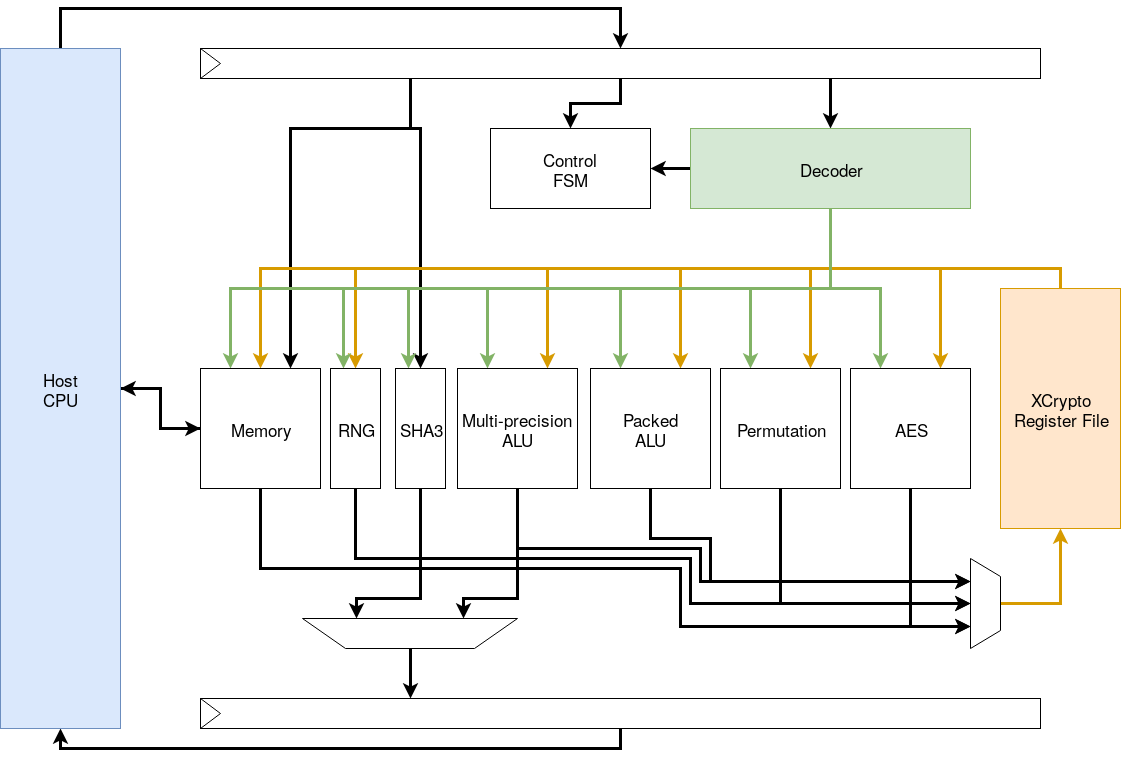

The diagram above was exported from draw.io. Its source (the exported page's mxGraphModel, read from the mxfile embedded in the PNG):
<mxGraphModel dx="1394" dy="817" grid="1" gridSize="10" guides="1" tooltips="1" connect="1" arrows="1" fold="1" page="1" pageScale="1" pageWidth="1169" pageHeight="827" math="0" shadow="0">
  <root>
    <mxCell id="0" />
    <mxCell id="1" parent="0" />
    <mxCell id="ZnvaR9vlXOOCBMWXzWQG-26" style="edgeStyle=orthogonalEdgeStyle;rounded=0;orthogonalLoop=1;jettySize=auto;html=1;exitX=0.75;exitY=1;exitDx=0;exitDy=0;entryX=0.5;entryY=0;entryDx=0;entryDy=0;fontSize=17;strokeWidth=3;" edge="1" parent="1" source="ZnvaR9vlXOOCBMWXzWQG-1" target="ZnvaR9vlXOOCBMWXzWQG-4">
      <mxGeometry relative="1" as="geometry" />
    </mxCell>
    <mxCell id="ZnvaR9vlXOOCBMWXzWQG-27" style="edgeStyle=orthogonalEdgeStyle;rounded=0;orthogonalLoop=1;jettySize=auto;html=1;exitX=0.5;exitY=1;exitDx=0;exitDy=0;fontSize=17;strokeWidth=3;" edge="1" parent="1" source="ZnvaR9vlXOOCBMWXzWQG-1" target="ZnvaR9vlXOOCBMWXzWQG-5">
      <mxGeometry relative="1" as="geometry" />
    </mxCell>
    <mxCell id="ZnvaR9vlXOOCBMWXzWQG-28" style="edgeStyle=orthogonalEdgeStyle;rounded=0;orthogonalLoop=1;jettySize=auto;html=1;exitX=0.25;exitY=1;exitDx=0;exitDy=0;entryX=0.75;entryY=0;entryDx=0;entryDy=0;fontSize=17;strokeWidth=3;" edge="1" parent="1" source="ZnvaR9vlXOOCBMWXzWQG-1" target="ZnvaR9vlXOOCBMWXzWQG-13">
      <mxGeometry relative="1" as="geometry">
        <Array as="points">
          <mxPoint x="450" y="163" />
          <mxPoint x="330" y="163" />
        </Array>
      </mxGeometry>
    </mxCell>
    <mxCell id="ZnvaR9vlXOOCBMWXzWQG-29" style="edgeStyle=orthogonalEdgeStyle;rounded=0;orthogonalLoop=1;jettySize=auto;html=1;exitX=0.25;exitY=1;exitDx=0;exitDy=0;entryX=0.5;entryY=0;entryDx=0;entryDy=0;fontSize=17;strokeWidth=3;" edge="1" parent="1" source="ZnvaR9vlXOOCBMWXzWQG-1" target="ZnvaR9vlXOOCBMWXzWQG-24">
      <mxGeometry relative="1" as="geometry">
        <Array as="points">
          <mxPoint x="450" y="163" />
          <mxPoint x="460" y="163" />
        </Array>
      </mxGeometry>
    </mxCell>
    <mxCell id="ZnvaR9vlXOOCBMWXzWQG-1" value="" style="rounded=0;whiteSpace=wrap;html=1;" vertex="1" parent="1">
      <mxGeometry x="240" y="83" width="840" height="30" as="geometry" />
    </mxCell>
    <mxCell id="ZnvaR9vlXOOCBMWXzWQG-53" style="edgeStyle=orthogonalEdgeStyle;rounded=0;orthogonalLoop=1;jettySize=auto;html=1;exitX=0.5;exitY=1;exitDx=0;exitDy=0;entryX=0.5;entryY=1;entryDx=0;entryDy=0;strokeWidth=3;fontSize=17;" edge="1" parent="1" source="ZnvaR9vlXOOCBMWXzWQG-2" target="ZnvaR9vlXOOCBMWXzWQG-14">
      <mxGeometry relative="1" as="geometry" />
    </mxCell>
    <mxCell id="ZnvaR9vlXOOCBMWXzWQG-2" value="" style="rounded=0;whiteSpace=wrap;html=1;" vertex="1" parent="1">
      <mxGeometry x="240" y="733" width="840" height="30" as="geometry" />
    </mxCell>
    <mxCell id="ZnvaR9vlXOOCBMWXzWQG-30" style="edgeStyle=orthogonalEdgeStyle;rounded=0;orthogonalLoop=1;jettySize=auto;html=1;exitX=0.5;exitY=0;exitDx=0;exitDy=0;entryX=0.5;entryY=0;entryDx=0;entryDy=0;fontSize=17;strokeWidth=3;fillColor=#ffe6cc;strokeColor=#d79b00;" edge="1" parent="1" source="ZnvaR9vlXOOCBMWXzWQG-3" target="ZnvaR9vlXOOCBMWXzWQG-13">
      <mxGeometry relative="1" as="geometry" />
    </mxCell>
    <mxCell id="ZnvaR9vlXOOCBMWXzWQG-31" style="edgeStyle=orthogonalEdgeStyle;rounded=0;orthogonalLoop=1;jettySize=auto;html=1;exitX=0.5;exitY=0;exitDx=0;exitDy=0;entryX=0.5;entryY=0;entryDx=0;entryDy=0;fontSize=17;strokeWidth=3;fillColor=#ffe6cc;strokeColor=#d79b00;" edge="1" parent="1" source="ZnvaR9vlXOOCBMWXzWQG-3" target="ZnvaR9vlXOOCBMWXzWQG-7">
      <mxGeometry relative="1" as="geometry" />
    </mxCell>
    <mxCell id="ZnvaR9vlXOOCBMWXzWQG-33" style="edgeStyle=orthogonalEdgeStyle;rounded=0;orthogonalLoop=1;jettySize=auto;html=1;exitX=0.5;exitY=0;exitDx=0;exitDy=0;entryX=0.75;entryY=0;entryDx=0;entryDy=0;fontSize=17;strokeWidth=3;fillColor=#ffe6cc;strokeColor=#d79b00;" edge="1" parent="1" source="ZnvaR9vlXOOCBMWXzWQG-3" target="ZnvaR9vlXOOCBMWXzWQG-8">
      <mxGeometry relative="1" as="geometry" />
    </mxCell>
    <mxCell id="ZnvaR9vlXOOCBMWXzWQG-34" style="edgeStyle=orthogonalEdgeStyle;rounded=0;orthogonalLoop=1;jettySize=auto;html=1;exitX=0.5;exitY=0;exitDx=0;exitDy=0;entryX=0.75;entryY=0;entryDx=0;entryDy=0;fontSize=17;strokeWidth=3;fillColor=#ffe6cc;strokeColor=#d79b00;" edge="1" parent="1" source="ZnvaR9vlXOOCBMWXzWQG-3" target="ZnvaR9vlXOOCBMWXzWQG-9">
      <mxGeometry relative="1" as="geometry" />
    </mxCell>
    <mxCell id="ZnvaR9vlXOOCBMWXzWQG-35" style="edgeStyle=orthogonalEdgeStyle;rounded=0;orthogonalLoop=1;jettySize=auto;html=1;exitX=0.5;exitY=0;exitDx=0;exitDy=0;entryX=0.75;entryY=0;entryDx=0;entryDy=0;fontSize=17;strokeWidth=3;fillColor=#ffe6cc;strokeColor=#d79b00;" edge="1" parent="1" source="ZnvaR9vlXOOCBMWXzWQG-3" target="ZnvaR9vlXOOCBMWXzWQG-10">
      <mxGeometry relative="1" as="geometry" />
    </mxCell>
    <mxCell id="ZnvaR9vlXOOCBMWXzWQG-36" style="edgeStyle=orthogonalEdgeStyle;rounded=0;orthogonalLoop=1;jettySize=auto;html=1;exitX=0.5;exitY=0;exitDx=0;exitDy=0;entryX=0.75;entryY=0;entryDx=0;entryDy=0;fontSize=17;strokeWidth=3;fillColor=#ffe6cc;strokeColor=#d79b00;" edge="1" parent="1" source="ZnvaR9vlXOOCBMWXzWQG-3" target="ZnvaR9vlXOOCBMWXzWQG-6">
      <mxGeometry relative="1" as="geometry" />
    </mxCell>
    <mxCell id="ZnvaR9vlXOOCBMWXzWQG-3" value="XCrypto&lt;br style=&quot;font-size: 17px;&quot;&gt;Register File" style="rounded=0;whiteSpace=wrap;html=1;fontSize=17;fillColor=#ffe6cc;strokeColor=#d79b00;" vertex="1" parent="1">
      <mxGeometry x="1040" y="323" width="120" height="240" as="geometry" />
    </mxCell>
    <mxCell id="ZnvaR9vlXOOCBMWXzWQG-17" style="edgeStyle=orthogonalEdgeStyle;rounded=0;orthogonalLoop=1;jettySize=auto;html=1;exitX=0;exitY=0.5;exitDx=0;exitDy=0;entryX=1;entryY=0.5;entryDx=0;entryDy=0;fontSize=17;strokeWidth=3;" edge="1" parent="1" source="ZnvaR9vlXOOCBMWXzWQG-4" target="ZnvaR9vlXOOCBMWXzWQG-5">
      <mxGeometry relative="1" as="geometry" />
    </mxCell>
    <mxCell id="ZnvaR9vlXOOCBMWXzWQG-45" style="edgeStyle=orthogonalEdgeStyle;rounded=0;orthogonalLoop=1;jettySize=auto;html=1;exitX=0.5;exitY=1;exitDx=0;exitDy=0;entryX=0.25;entryY=0;entryDx=0;entryDy=0;strokeWidth=3;fontSize=17;fillColor=#d5e8d4;strokeColor=#82b366;" edge="1" parent="1" source="ZnvaR9vlXOOCBMWXzWQG-4" target="ZnvaR9vlXOOCBMWXzWQG-6">
      <mxGeometry relative="1" as="geometry" />
    </mxCell>
    <mxCell id="ZnvaR9vlXOOCBMWXzWQG-46" style="edgeStyle=orthogonalEdgeStyle;rounded=0;orthogonalLoop=1;jettySize=auto;html=1;exitX=0.5;exitY=1;exitDx=0;exitDy=0;entryX=0.25;entryY=0;entryDx=0;entryDy=0;strokeWidth=3;fontSize=17;fillColor=#d5e8d4;strokeColor=#82b366;" edge="1" parent="1" source="ZnvaR9vlXOOCBMWXzWQG-4" target="ZnvaR9vlXOOCBMWXzWQG-10">
      <mxGeometry relative="1" as="geometry" />
    </mxCell>
    <mxCell id="ZnvaR9vlXOOCBMWXzWQG-47" style="edgeStyle=orthogonalEdgeStyle;rounded=0;orthogonalLoop=1;jettySize=auto;html=1;exitX=0.5;exitY=1;exitDx=0;exitDy=0;entryX=0.25;entryY=0;entryDx=0;entryDy=0;strokeWidth=3;fontSize=17;fillColor=#d5e8d4;strokeColor=#82b366;" edge="1" parent="1" source="ZnvaR9vlXOOCBMWXzWQG-4" target="ZnvaR9vlXOOCBMWXzWQG-8">
      <mxGeometry relative="1" as="geometry" />
    </mxCell>
    <mxCell id="ZnvaR9vlXOOCBMWXzWQG-48" style="edgeStyle=orthogonalEdgeStyle;rounded=0;orthogonalLoop=1;jettySize=auto;html=1;exitX=0.5;exitY=1;exitDx=0;exitDy=0;entryX=0.25;entryY=0;entryDx=0;entryDy=0;strokeWidth=3;fontSize=17;fillColor=#d5e8d4;strokeColor=#82b366;" edge="1" parent="1" source="ZnvaR9vlXOOCBMWXzWQG-4" target="ZnvaR9vlXOOCBMWXzWQG-9">
      <mxGeometry relative="1" as="geometry" />
    </mxCell>
    <mxCell id="ZnvaR9vlXOOCBMWXzWQG-49" style="edgeStyle=orthogonalEdgeStyle;rounded=0;orthogonalLoop=1;jettySize=auto;html=1;exitX=0.5;exitY=1;exitDx=0;exitDy=0;entryX=0.25;entryY=0;entryDx=0;entryDy=0;strokeWidth=3;fontSize=17;fillColor=#d5e8d4;strokeColor=#82b366;" edge="1" parent="1" source="ZnvaR9vlXOOCBMWXzWQG-4" target="ZnvaR9vlXOOCBMWXzWQG-24">
      <mxGeometry relative="1" as="geometry" />
    </mxCell>
    <mxCell id="ZnvaR9vlXOOCBMWXzWQG-50" style="edgeStyle=orthogonalEdgeStyle;rounded=0;orthogonalLoop=1;jettySize=auto;html=1;exitX=0.5;exitY=1;exitDx=0;exitDy=0;entryX=0.25;entryY=0;entryDx=0;entryDy=0;strokeWidth=3;fontSize=17;fillColor=#d5e8d4;strokeColor=#82b366;" edge="1" parent="1" source="ZnvaR9vlXOOCBMWXzWQG-4" target="ZnvaR9vlXOOCBMWXzWQG-7">
      <mxGeometry relative="1" as="geometry" />
    </mxCell>
    <mxCell id="ZnvaR9vlXOOCBMWXzWQG-51" style="edgeStyle=orthogonalEdgeStyle;rounded=0;orthogonalLoop=1;jettySize=auto;html=1;exitX=0.5;exitY=1;exitDx=0;exitDy=0;entryX=0.25;entryY=0;entryDx=0;entryDy=0;strokeWidth=3;fontSize=17;fillColor=#d5e8d4;strokeColor=#82b366;" edge="1" parent="1" source="ZnvaR9vlXOOCBMWXzWQG-4" target="ZnvaR9vlXOOCBMWXzWQG-13">
      <mxGeometry relative="1" as="geometry" />
    </mxCell>
    <mxCell id="ZnvaR9vlXOOCBMWXzWQG-4" value="Decoder" style="rounded=0;whiteSpace=wrap;html=1;fontSize=17;fillColor=#d5e8d4;strokeColor=#82b366;" vertex="1" parent="1">
      <mxGeometry x="730" y="163" width="280" height="80" as="geometry" />
    </mxCell>
    <mxCell id="ZnvaR9vlXOOCBMWXzWQG-5" value="Control&lt;br&gt;FSM" style="rounded=0;whiteSpace=wrap;html=1;fontSize=17;" vertex="1" parent="1">
      <mxGeometry x="530" y="163" width="160" height="80" as="geometry" />
    </mxCell>
    <mxCell id="ZnvaR9vlXOOCBMWXzWQG-43" style="edgeStyle=orthogonalEdgeStyle;rounded=0;orthogonalLoop=1;jettySize=auto;html=1;exitX=0.5;exitY=1;exitDx=0;exitDy=0;entryX=0.75;entryY=1;entryDx=0;entryDy=0;strokeWidth=3;fontSize=17;" edge="1" parent="1" source="ZnvaR9vlXOOCBMWXzWQG-6" target="ZnvaR9vlXOOCBMWXzWQG-21">
      <mxGeometry relative="1" as="geometry" />
    </mxCell>
    <mxCell id="ZnvaR9vlXOOCBMWXzWQG-6" value="AES" style="rounded=0;whiteSpace=wrap;html=1;fontSize=17;" vertex="1" parent="1">
      <mxGeometry x="890" y="403" width="120" height="120" as="geometry" />
    </mxCell>
    <mxCell id="ZnvaR9vlXOOCBMWXzWQG-39" style="edgeStyle=orthogonalEdgeStyle;rounded=0;orthogonalLoop=1;jettySize=auto;html=1;exitX=0.5;exitY=1;exitDx=0;exitDy=0;entryX=0.5;entryY=1;entryDx=0;entryDy=0;strokeWidth=3;fontSize=17;" edge="1" parent="1" source="ZnvaR9vlXOOCBMWXzWQG-7" target="ZnvaR9vlXOOCBMWXzWQG-21">
      <mxGeometry relative="1" as="geometry">
        <Array as="points">
          <mxPoint x="395" y="593" />
          <mxPoint x="730" y="593" />
          <mxPoint x="730" y="638" />
        </Array>
      </mxGeometry>
    </mxCell>
    <mxCell id="ZnvaR9vlXOOCBMWXzWQG-7" value="RNG" style="rounded=0;whiteSpace=wrap;html=1;fontSize=17;" vertex="1" parent="1">
      <mxGeometry x="370" y="403" width="50" height="120" as="geometry" />
    </mxCell>
    <mxCell id="ZnvaR9vlXOOCBMWXzWQG-41" style="edgeStyle=orthogonalEdgeStyle;rounded=0;orthogonalLoop=1;jettySize=auto;html=1;exitX=0.5;exitY=1;exitDx=0;exitDy=0;strokeWidth=3;fontSize=17;entryX=0.25;entryY=1;entryDx=0;entryDy=0;" edge="1" parent="1" source="ZnvaR9vlXOOCBMWXzWQG-8" target="ZnvaR9vlXOOCBMWXzWQG-21">
      <mxGeometry relative="1" as="geometry">
        <mxPoint x="970" y="603" as="targetPoint" />
        <Array as="points">
          <mxPoint x="690" y="573" />
          <mxPoint x="750" y="573" />
          <mxPoint x="750" y="616" />
        </Array>
      </mxGeometry>
    </mxCell>
    <mxCell id="ZnvaR9vlXOOCBMWXzWQG-8" value="Packed&lt;br style=&quot;font-size: 17px;&quot;&gt;ALU" style="rounded=0;whiteSpace=wrap;html=1;fontSize=17;" vertex="1" parent="1">
      <mxGeometry x="630" y="403" width="120" height="120" as="geometry" />
    </mxCell>
    <mxCell id="ZnvaR9vlXOOCBMWXzWQG-23" style="edgeStyle=orthogonalEdgeStyle;rounded=0;orthogonalLoop=1;jettySize=auto;html=1;exitX=0.5;exitY=1;exitDx=0;exitDy=0;entryX=0.25;entryY=1;entryDx=0;entryDy=0;fontSize=17;strokeWidth=3;" edge="1" parent="1" source="ZnvaR9vlXOOCBMWXzWQG-9" target="ZnvaR9vlXOOCBMWXzWQG-22">
      <mxGeometry relative="1" as="geometry">
        <Array as="points">
          <mxPoint x="557" y="633" />
          <mxPoint x="503" y="633" />
        </Array>
      </mxGeometry>
    </mxCell>
    <mxCell id="ZnvaR9vlXOOCBMWXzWQG-40" style="edgeStyle=orthogonalEdgeStyle;rounded=0;orthogonalLoop=1;jettySize=auto;html=1;exitX=0.5;exitY=1;exitDx=0;exitDy=0;entryX=0.25;entryY=1;entryDx=0;entryDy=0;strokeWidth=3;fontSize=17;" edge="1" parent="1" source="ZnvaR9vlXOOCBMWXzWQG-9" target="ZnvaR9vlXOOCBMWXzWQG-21">
      <mxGeometry relative="1" as="geometry">
        <Array as="points">
          <mxPoint x="557" y="583" />
          <mxPoint x="740" y="583" />
          <mxPoint x="740" y="616" />
        </Array>
      </mxGeometry>
    </mxCell>
    <mxCell id="ZnvaR9vlXOOCBMWXzWQG-9" value="Multi-precision&lt;br style=&quot;font-size: 17px;&quot;&gt;ALU" style="rounded=0;whiteSpace=wrap;html=1;fontSize=17;" vertex="1" parent="1">
      <mxGeometry x="497" y="403" width="120" height="120" as="geometry" />
    </mxCell>
    <mxCell id="ZnvaR9vlXOOCBMWXzWQG-42" style="edgeStyle=orthogonalEdgeStyle;rounded=0;orthogonalLoop=1;jettySize=auto;html=1;exitX=0.5;exitY=1;exitDx=0;exitDy=0;entryX=0.5;entryY=1;entryDx=0;entryDy=0;strokeWidth=3;fontSize=17;" edge="1" parent="1" source="ZnvaR9vlXOOCBMWXzWQG-10" target="ZnvaR9vlXOOCBMWXzWQG-21">
      <mxGeometry relative="1" as="geometry" />
    </mxCell>
    <mxCell id="ZnvaR9vlXOOCBMWXzWQG-10" value="Permutation" style="rounded=0;whiteSpace=wrap;html=1;fontSize=17;" vertex="1" parent="1">
      <mxGeometry x="760" y="403" width="120" height="120" as="geometry" />
    </mxCell>
    <mxCell id="ZnvaR9vlXOOCBMWXzWQG-38" style="edgeStyle=orthogonalEdgeStyle;rounded=0;orthogonalLoop=1;jettySize=auto;html=1;exitX=0.5;exitY=1;exitDx=0;exitDy=0;entryX=0.75;entryY=1;entryDx=0;entryDy=0;strokeWidth=3;fontSize=17;" edge="1" parent="1" source="ZnvaR9vlXOOCBMWXzWQG-13" target="ZnvaR9vlXOOCBMWXzWQG-21">
      <mxGeometry relative="1" as="geometry">
        <Array as="points">
          <mxPoint x="300" y="603" />
          <mxPoint x="720" y="603" />
          <mxPoint x="720" y="661" />
        </Array>
      </mxGeometry>
    </mxCell>
    <mxCell id="ZnvaR9vlXOOCBMWXzWQG-54" style="edgeStyle=orthogonalEdgeStyle;rounded=0;orthogonalLoop=1;jettySize=auto;html=1;exitX=0;exitY=0.5;exitDx=0;exitDy=0;strokeWidth=3;fontSize=17;" edge="1" parent="1" source="ZnvaR9vlXOOCBMWXzWQG-13" target="ZnvaR9vlXOOCBMWXzWQG-14">
      <mxGeometry relative="1" as="geometry" />
    </mxCell>
    <mxCell id="ZnvaR9vlXOOCBMWXzWQG-13" value="&lt;div style=&quot;font-size: 17px;&quot;&gt;Memory&lt;/div&gt;" style="rounded=0;whiteSpace=wrap;html=1;fontSize=17;" vertex="1" parent="1">
      <mxGeometry x="240" y="403" width="120" height="120" as="geometry" />
    </mxCell>
    <mxCell id="ZnvaR9vlXOOCBMWXzWQG-52" style="edgeStyle=orthogonalEdgeStyle;rounded=0;orthogonalLoop=1;jettySize=auto;html=1;exitX=0.5;exitY=0;exitDx=0;exitDy=0;entryX=0.5;entryY=0;entryDx=0;entryDy=0;strokeWidth=3;fontSize=17;" edge="1" parent="1" source="ZnvaR9vlXOOCBMWXzWQG-14" target="ZnvaR9vlXOOCBMWXzWQG-1">
      <mxGeometry relative="1" as="geometry">
        <Array as="points">
          <mxPoint x="100" y="43" />
          <mxPoint x="660" y="43" />
        </Array>
      </mxGeometry>
    </mxCell>
    <mxCell id="ZnvaR9vlXOOCBMWXzWQG-55" value="" style="edgeStyle=orthogonalEdgeStyle;rounded=0;orthogonalLoop=1;jettySize=auto;html=1;strokeWidth=3;fontSize=17;" edge="1" parent="1" source="ZnvaR9vlXOOCBMWXzWQG-14" target="ZnvaR9vlXOOCBMWXzWQG-13">
      <mxGeometry relative="1" as="geometry" />
    </mxCell>
    <mxCell id="ZnvaR9vlXOOCBMWXzWQG-14" value="&lt;div style=&quot;font-size: 17px;&quot;&gt;Host&lt;/div&gt;&lt;div style=&quot;font-size: 17px;&quot;&gt;CPU&lt;br style=&quot;font-size: 17px;&quot;&gt;&lt;/div&gt;" style="rounded=0;whiteSpace=wrap;html=1;fontSize=17;fillColor=#dae8fc;strokeColor=#6c8ebf;" vertex="1" parent="1">
      <mxGeometry x="40" y="83" width="120" height="680" as="geometry" />
    </mxCell>
    <mxCell id="ZnvaR9vlXOOCBMWXzWQG-44" style="edgeStyle=orthogonalEdgeStyle;rounded=0;orthogonalLoop=1;jettySize=auto;html=1;exitX=0.5;exitY=0;exitDx=0;exitDy=0;entryX=0.5;entryY=1;entryDx=0;entryDy=0;strokeWidth=3;fontSize=17;fillColor=#ffe6cc;strokeColor=#d79b00;" edge="1" parent="1" source="ZnvaR9vlXOOCBMWXzWQG-21" target="ZnvaR9vlXOOCBMWXzWQG-3">
      <mxGeometry relative="1" as="geometry" />
    </mxCell>
    <mxCell id="ZnvaR9vlXOOCBMWXzWQG-21" value="" style="shape=trapezoid;perimeter=trapezoidPerimeter;whiteSpace=wrap;html=1;fontSize=17;rotation=90;" vertex="1" parent="1">
      <mxGeometry x="980" y="623" width="90" height="30" as="geometry" />
    </mxCell>
    <mxCell id="ZnvaR9vlXOOCBMWXzWQG-37" style="edgeStyle=orthogonalEdgeStyle;rounded=0;orthogonalLoop=1;jettySize=auto;html=1;exitX=0.5;exitY=0;exitDx=0;exitDy=0;entryX=0.25;entryY=0;entryDx=0;entryDy=0;strokeWidth=3;fontSize=17;" edge="1" parent="1" source="ZnvaR9vlXOOCBMWXzWQG-22" target="ZnvaR9vlXOOCBMWXzWQG-2">
      <mxGeometry relative="1" as="geometry" />
    </mxCell>
    <mxCell id="ZnvaR9vlXOOCBMWXzWQG-22" value="" style="shape=trapezoid;perimeter=trapezoidPerimeter;whiteSpace=wrap;html=1;fontSize=17;rotation=180;" vertex="1" parent="1">
      <mxGeometry x="342" y="653" width="215" height="30" as="geometry" />
    </mxCell>
    <mxCell id="ZnvaR9vlXOOCBMWXzWQG-25" style="edgeStyle=orthogonalEdgeStyle;rounded=0;orthogonalLoop=1;jettySize=auto;html=1;exitX=0.5;exitY=1;exitDx=0;exitDy=0;entryX=0.75;entryY=1;entryDx=0;entryDy=0;fontSize=17;strokeWidth=3;" edge="1" parent="1" source="ZnvaR9vlXOOCBMWXzWQG-24" target="ZnvaR9vlXOOCBMWXzWQG-22">
      <mxGeometry relative="1" as="geometry">
        <Array as="points">
          <mxPoint x="460" y="633" />
          <mxPoint x="396" y="633" />
        </Array>
      </mxGeometry>
    </mxCell>
    <mxCell id="ZnvaR9vlXOOCBMWXzWQG-24" value="SHA3" style="rounded=0;whiteSpace=wrap;html=1;fontSize=17;" vertex="1" parent="1">
      <mxGeometry x="435" y="403" width="50" height="120" as="geometry" />
    </mxCell>
    <mxCell id="ZnvaR9vlXOOCBMWXzWQG-56" value="" style="triangle;whiteSpace=wrap;html=1;fontSize=17;" vertex="1" parent="1">
      <mxGeometry x="240" y="83" width="20" height="30" as="geometry" />
    </mxCell>
    <mxCell id="ZnvaR9vlXOOCBMWXzWQG-57" value="" style="triangle;whiteSpace=wrap;html=1;fontSize=17;" vertex="1" parent="1">
      <mxGeometry x="240" y="733" width="20" height="30" as="geometry" />
    </mxCell>
  </root>
</mxGraphModel>